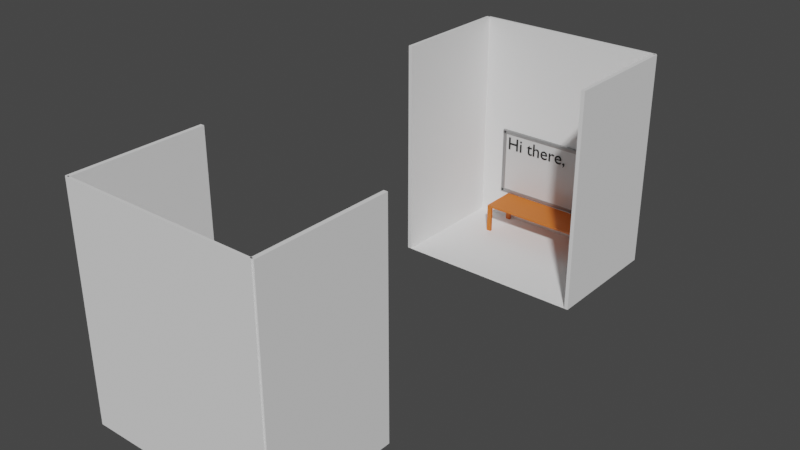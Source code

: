 # Source: Main_scene.blend  (saved by Blender 2.82.7; exported with 4.5.12 LTS)
import bpy
from mathutils import Matrix  # noqa: F401  (used for matrix-valued properties, if any)

bpy.ops.wm.read_factory_settings(use_empty=True)
scene = bpy.context.scene
scene.name = 'Scene'

# ---- collections
col_side__1 = bpy.data.collections.new('Side #1'); scene.collection.children.link(col_side__1)
col_side__2 = bpy.data.collections.new('Side #2'); scene.collection.children.link(col_side__2)

# ---- materials (node trees are filled in below, after node groups)
mat_white = bpy.data.materials.new('White')
mat_border_color = bpy.data.materials.new('Border color')
mat_brown = bpy.data.materials.new('Brown')
mat_black = bpy.data.materials.new('Black')
mat_black.alpha_threshold = 0.0
mat_black.line_color = (0.0, 0.0, 0.0, 1.0)

# ---- material node trees
mat_white.use_nodes = True; mat_white.node_tree.nodes.clear()
_N = mat_white.node_tree.nodes; _L = mat_white.node_tree.links
n0 = _N.new('ShaderNodeOutputMaterial'); n0.name = 'Material Output'; n0.location = (300, 300)
n1 = _N.new('ShaderNodeBsdfPrincipled'); n1.name = 'Principled BSDF'; n1.location = (10, 300)
n1.distribution = 'GGX'
n1.subsurface_method = 'BURLEY'
n1.inputs[0].default_value = (0.6267, 0.6267, 0.6267, 1.0)
n1.inputs[3].default_value = 1.45
n1.inputs[27].default_value = (0.0, 0.0, 0.0, 1.0)
n1.inputs[28].default_value = 1.0
_L.new(n1.outputs[0], n0.inputs[0])
n0.is_active_output = True
mat_border_color.use_nodes = True; mat_border_color.node_tree.nodes.clear()
_N = mat_border_color.node_tree.nodes; _L = mat_border_color.node_tree.links
n0 = _N.new('ShaderNodeOutputMaterial'); n0.name = 'Material Output'; n0.location = (300, 300)
n1 = _N.new('ShaderNodeBsdfPrincipled'); n1.name = 'Principled BSDF'; n1.location = (10, 300)
n1.distribution = 'GGX'
n1.subsurface_method = 'BURLEY'
n1.inputs[0].default_value = (0.3506, 0.3506, 0.3506, 1.0)
n1.inputs[1].default_value = 0.6316
n1.inputs[3].default_value = 1.45
n1.inputs[27].default_value = (0.0, 0.0, 0.0, 1.0)
n1.inputs[28].default_value = 1.0
_L.new(n1.outputs[0], n0.inputs[0])
n0.is_active_output = True
mat_brown.use_nodes = True; mat_brown.node_tree.nodes.clear()
_N = mat_brown.node_tree.nodes; _L = mat_brown.node_tree.links
n0 = _N.new('ShaderNodeOutputMaterial'); n0.name = 'Material Output'; n0.location = (300, 300)
n1 = _N.new('ShaderNodeBsdfPrincipled'); n1.name = 'Principled BSDF'; n1.location = (10, 300)
n1.distribution = 'GGX'
n1.subsurface_method = 'BURLEY'
n1.inputs[0].default_value = (0.6445, 0.1413, 0.01298, 1.0)
n1.inputs[3].default_value = 1.45
n1.inputs[27].default_value = (0.0, 0.0, 0.0, 1.0)
n1.inputs[28].default_value = 1.0
_L.new(n1.outputs[0], n0.inputs[0])
n0.is_active_output = True
mat_black.use_nodes = True; mat_black.node_tree.nodes.clear()
_N = mat_black.node_tree.nodes; _L = mat_black.node_tree.links
n0 = _N.new('ShaderNodeOutputMaterial'); n0.name = 'Material Output'; n0.location = (300, 300)
n1 = _N.new('ShaderNodeBsdfPrincipled'); n1.name = 'Principled BSDF'; n1.location = (10, 300)
n1.distribution = 'GGX'
n1.subsurface_method = 'BURLEY'
n1.inputs[0].default_value = (0.0, 0.0, 0.0, 1.0)
n1.inputs[2].default_value = 0.4
n1.inputs[3].default_value = 1.45
n1.inputs[27].default_value = (0.0, 0.0, 0.0, 1.0)
n1.inputs[28].default_value = 1.0
_L.new(n1.outputs[0], n0.inputs[0])
n0.is_active_output = True

# ---- world
world_world = bpy.data.worlds.new('World'); scene.world = world_world
world_world.use_nodes = True; world_world.node_tree.nodes.clear()
_N = world_world.node_tree.nodes; _L = world_world.node_tree.links
n0 = _N.new('ShaderNodeOutputWorld'); n0.name = 'World Output'; n0.location = (300, 300)
n1 = _N.new('ShaderNodeBackground'); n1.name = 'Background'; n1.location = (10, 300)
n1.inputs[0].default_value = (0.05088, 0.05088, 0.05088, 1.0)
_L.new(n1.outputs[0], n0.inputs[0])
n0.is_active_output = True
world_world.color = (0.05088, 0.05088, 0.05088)
world_world.use_sun_shadow = False
world_world.sun_shadow_jitter_overblur = 0.0

# ---- meshes
me_cube_012 = bpy.data.meshes.new('Cube.012')
me_cube_012.from_pydata([(-1.0, -1.0, -1.0), (-1.0, -1.0, 1.0), (-1.0, 1.0, -1.0), (-1.0, 1.0, 1.0), (1.0, -1.0, -1.0), (1.0, -1.0, 1.0), (1.0, 1.0, -1.0), (1.0, 1.0, 1.0)], [], [(0, 1, 3, 2), (2, 3, 7, 6), (6, 7, 5, 4), (4, 5, 1, 0), (2, 6, 4, 0), (7, 3, 1, 5)])
_uv = me_cube_012.uv_layers.new(name='UVMap')
_uv.uv.foreach_set('vector', [0.375, 0.0, 0.625, 0.0, 0.625, 0.25, 0.375, 0.25, 0.375, 0.25, 0.625, 0.25, 0.625, 0.5, 0.375, 0.5, 0.375, 0.5, 0.625, 0.5, 0.625, 0.75, 0.375, 0.75, 0.375, 0.75, 0.625, 0.75, 0.625, 1.0, 0.375, 1.0, 0.125, 0.5, 0.375, 0.5, 0.375, 0.75, 0.125, 0.75, 0.625, 0.5, 0.875, 0.5, 0.875, 0.75, 0.625, 0.75])
me_cube_012.materials.append(mat_white)
me_cube_012.use_remesh_fix_poles = True
me_cube_012.use_remesh_preserve_attributes = False
me_cube_012.use_mirror_vertex_groups = False
me_cube_012.update()
me_cube_014 = bpy.data.meshes.new('Cube.014')
me_cube_014.from_pydata([(-1.0, 1.0, -1.0), (-1.0, 1.0, 1.0), (1.0, 1.0, -1.0), (1.0, 1.0, 1.0), (-0.4968, -1.0, -1.0), (-1.0, -0.4968, -1.0), (-0.6523, -0.9754, -1.0), (-0.7926, -0.9039, -1.0), (-0.9039, -0.7926, -1.0), (-0.9754, -0.6523, -1.0), (-1.0, -0.4968, 1.0), (-0.4968, -1.0, 1.0), (-0.9754, -0.6523, 1.0), (-0.9039, -0.7926, 1.0), (-0.7926, -0.9039, 1.0), (-0.6523, -0.9754, 1.0), (1.0, -0.4968, -1.0), (0.4968, -1.0, -1.0), (0.9754, -0.6523, -1.0), (0.9039, -0.7926, -1.0), (0.7926, -0.9039, -1.0), (0.6523, -0.9754, -1.0), (0.4968, -1.0, 1.0), (1.0, -0.4968, 1.0), (0.6523, -0.9754, 1.0), (0.7926, -0.9039, 1.0), (0.9039, -0.7926, 1.0), (0.9754, -0.6523, 1.0)], [], [(17, 22, 11, 4), (0, 1, 3, 2), (3, 1, 10, 12, 13, 14, 15, 11, 22, 24, 25, 26, 27, 23), (5, 10, 1, 0), (2, 3, 23, 16), (4, 11, 15, 6), (6, 15, 14, 7), (7, 14, 13, 8), (8, 13, 12, 9), (9, 12, 10, 5), (22, 17, 21, 24), (24, 21, 20, 25), (25, 20, 19, 26), (26, 19, 18, 27), (27, 18, 16, 23), (0, 2, 16, 18, 19, 20, 21, 17, 4, 6, 7, 8, 9, 5)])
_uv = me_cube_014.uv_layers.new(name='UVMap')
_uv.uv.foreach_set('vector', [0.375, 0.8129, 0.625, 0.8129, 0.625, 0.9371, 0.375, 0.9371, 0.375, 0.25, 0.625, 0.25, 0.625, 0.5, 0.375, 0.5, 0.625, 0.5, 0.875, 0.5, 0.875, 0.6871, 0.8719, 0.7065, 0.863, 0.7241, 0.8491, 0.738, 0.8315, 0.7469, 0.8121, 0.75, 0.6879, 0.75, 0.6395, 0.7779, 0.6336, 0.7633, 0.629, 0.7241, 0.626, 0.7065, 0.625, 0.6871, 0.375, 0.06289, 0.625, 0.06289, 0.625, 0.25, 0.375, 0.25, 0.375, 0.5, 0.625, 0.5, 0.625, 0.6871, 0.375, 0.6871, 0.375, 0.9371, 0.625, 0.9371, 0.625, 0.9565, 0.375, 0.9565, 0.375, 0.9565, 0.625, 0.9565, 0.625, 0.9741, 0.375, 0.9741, 0.375, 0.9741, 0.625, 0.9741, 0.625, 1.0, 0.375, 1.0, 0.375, 0.02593, 0.625, 0.02593, 0.625, 0.04346, 0.375, 0.04346, 0.375, 0.04346, 0.625, 0.04346, 0.625, 0.06289, 0.375, 0.06289, 0.625, 0.8129, 0.375, 0.8129, 0.3605, 0.7779, 0.6395, 0.7779, 0.6395, 0.7779, 0.3605, 0.7779, 0.3664, 0.7633, 0.6336, 0.7633, 0.6336, 0.7633, 0.3664, 0.7633, 0.371, 0.7241, 0.629, 0.7241, 0.629, 0.7241, 0.371, 0.7241, 0.374, 0.7065, 0.626, 0.7065, 0.626, 0.7065, 0.374, 0.7065, 0.375, 0.6871, 0.625, 0.6871, 0.125, 0.5, 0.375, 0.5, 0.375, 0.6871, 0.374, 0.7065, 0.371, 0.7241, 0.3664, 0.7633, 0.3605, 0.7779, 0.3121, 0.75, 0.1879, 0.75, 0.1685, 0.7469, 0.1509, 0.738, 0.137, 0.7241, 0.1281, 0.7065, 0.125, 0.6871])
me_cube_014.materials.append(mat_border_color)
me_cube_014.use_remesh_fix_poles = True
me_cube_014.use_remesh_preserve_attributes = False
me_cube_014.use_mirror_vertex_groups = False
me_cube_014.update()
me_cube_015 = bpy.data.meshes.new('Cube.015')
me_cube_015.from_pydata([(-1.0, 1.0, -1.0), (-1.0, 1.0, 1.0), (1.0, 1.0, -1.0), (1.0, 1.0, 1.0), (-0.4968, -1.0, -1.0), (-1.0, -0.4968, -1.0), (-0.6523, -0.9754, -1.0), (-0.7926, -0.9039, -1.0), (-0.9039, -0.7926, -1.0), (-0.9754, -0.6523, -1.0), (-1.0, -0.4968, 1.0), (-0.4968, -1.0, 1.0), (-0.9754, -0.6523, 1.0), (-0.9039, -0.7926, 1.0), (-0.7926, -0.9039, 1.0), (-0.6523, -0.9754, 1.0), (1.0, -0.4968, -1.0), (0.4968, -1.0, -1.0), (0.9754, -0.6523, -1.0), (0.9039, -0.7926, -1.0), (0.7926, -0.9039, -1.0), (0.6523, -0.9754, -1.0), (0.4968, -1.0, 1.0), (1.0, -0.4968, 1.0), (0.6523, -0.9754, 1.0), (0.7926, -0.9039, 1.0), (0.9039, -0.7926, 1.0), (0.9754, -0.6523, 1.0)], [], [(17, 22, 11, 4), (0, 1, 3, 2), (3, 1, 10, 12, 13, 14, 15, 11, 22, 24, 25, 26, 27, 23), (5, 10, 1, 0), (2, 3, 23, 16), (4, 11, 15, 6), (6, 15, 14, 7), (7, 14, 13, 8), (8, 13, 12, 9), (9, 12, 10, 5), (22, 17, 21, 24), (24, 21, 20, 25), (25, 20, 19, 26), (26, 19, 18, 27), (27, 18, 16, 23), (0, 2, 16, 18, 19, 20, 21, 17, 4, 6, 7, 8, 9, 5)])
_uv = me_cube_015.uv_layers.new(name='UVMap')
_uv.uv.foreach_set('vector', [0.375, 0.8129, 0.625, 0.8129, 0.625, 0.9371, 0.375, 0.9371, 0.375, 0.25, 0.625, 0.25, 0.625, 0.5, 0.375, 0.5, 0.625, 0.5, 0.875, 0.5, 0.875, 0.6871, 0.8719, 0.7065, 0.863, 0.7241, 0.8491, 0.738, 0.8315, 0.7469, 0.8121, 0.75, 0.6879, 0.75, 0.6395, 0.7779, 0.6336, 0.7633, 0.629, 0.7241, 0.626, 0.7065, 0.625, 0.6871, 0.375, 0.06289, 0.625, 0.06289, 0.625, 0.25, 0.375, 0.25, 0.375, 0.5, 0.625, 0.5, 0.625, 0.6871, 0.375, 0.6871, 0.375, 0.9371, 0.625, 0.9371, 0.625, 0.9565, 0.375, 0.9565, 0.375, 0.9565, 0.625, 0.9565, 0.625, 0.9741, 0.375, 0.9741, 0.375, 0.9741, 0.625, 0.9741, 0.625, 1.0, 0.375, 1.0, 0.375, 0.02593, 0.625, 0.02593, 0.625, 0.04346, 0.375, 0.04346, 0.375, 0.04346, 0.625, 0.04346, 0.625, 0.06289, 0.375, 0.06289, 0.625, 0.8129, 0.375, 0.8129, 0.3605, 0.7779, 0.6395, 0.7779, 0.6395, 0.7779, 0.3605, 0.7779, 0.3664, 0.7633, 0.6336, 0.7633, 0.6336, 0.7633, 0.3664, 0.7633, 0.371, 0.7241, 0.629, 0.7241, 0.629, 0.7241, 0.371, 0.7241, 0.374, 0.7065, 0.626, 0.7065, 0.626, 0.7065, 0.374, 0.7065, 0.375, 0.6871, 0.625, 0.6871, 0.125, 0.5, 0.375, 0.5, 0.375, 0.6871, 0.374, 0.7065, 0.371, 0.7241, 0.3664, 0.7633, 0.3605, 0.7779, 0.3121, 0.75, 0.1879, 0.75, 0.1685, 0.7469, 0.1509, 0.738, 0.137, 0.7241, 0.1281, 0.7065, 0.125, 0.6871])
me_cube_015.materials.append(mat_border_color)
me_cube_015.use_remesh_fix_poles = True
me_cube_015.use_remesh_preserve_attributes = False
me_cube_015.use_mirror_vertex_groups = False
me_cube_015.update()
me_cube_016 = bpy.data.meshes.new('Cube.016')
me_cube_016.from_pydata([(-1.0, 1.0, -1.0), (-1.0, 1.0, 1.0), (1.0, 1.0, -1.0), (1.0, 1.0, 1.0), (-0.4968, -1.0, -1.0), (-1.0, -0.4968, -1.0), (-0.6523, -0.9754, -1.0), (-0.7926, -0.9039, -1.0), (-0.9039, -0.7926, -1.0), (-0.9754, -0.6523, -1.0), (-1.0, -0.4968, 1.0), (-0.4968, -1.0, 1.0), (-0.9754, -0.6523, 1.0), (-0.9039, -0.7926, 1.0), (-0.7926, -0.9039, 1.0), (-0.6523, -0.9754, 1.0), (1.0, -0.4968, -1.0), (0.4968, -1.0, -1.0), (0.9754, -0.6523, -1.0), (0.9039, -0.7926, -1.0), (0.7926, -0.9039, -1.0), (0.6523, -0.9754, -1.0), (0.4968, -1.0, 1.0), (1.0, -0.4968, 1.0), (0.6523, -0.9754, 1.0), (0.7926, -0.9039, 1.0), (0.9039, -0.7926, 1.0), (0.9754, -0.6523, 1.0)], [], [(17, 22, 11, 4), (0, 1, 3, 2), (3, 1, 10, 12, 13, 14, 15, 11, 22, 24, 25, 26, 27, 23), (5, 10, 1, 0), (2, 3, 23, 16), (4, 11, 15, 6), (6, 15, 14, 7), (7, 14, 13, 8), (8, 13, 12, 9), (9, 12, 10, 5), (22, 17, 21, 24), (24, 21, 20, 25), (25, 20, 19, 26), (26, 19, 18, 27), (27, 18, 16, 23), (0, 2, 16, 18, 19, 20, 21, 17, 4, 6, 7, 8, 9, 5)])
_uv = me_cube_016.uv_layers.new(name='UVMap')
_uv.uv.foreach_set('vector', [0.375, 0.8129, 0.625, 0.8129, 0.625, 0.9371, 0.375, 0.9371, 0.375, 0.25, 0.625, 0.25, 0.625, 0.5, 0.375, 0.5, 0.625, 0.5, 0.875, 0.5, 0.875, 0.6871, 0.8719, 0.7065, 0.863, 0.7241, 0.8491, 0.738, 0.8315, 0.7469, 0.8121, 0.75, 0.6879, 0.75, 0.6395, 0.7779, 0.6336, 0.7633, 0.629, 0.7241, 0.626, 0.7065, 0.625, 0.6871, 0.375, 0.06289, 0.625, 0.06289, 0.625, 0.25, 0.375, 0.25, 0.375, 0.5, 0.625, 0.5, 0.625, 0.6871, 0.375, 0.6871, 0.375, 0.9371, 0.625, 0.9371, 0.625, 0.9565, 0.375, 0.9565, 0.375, 0.9565, 0.625, 0.9565, 0.625, 0.9741, 0.375, 0.9741, 0.375, 0.9741, 0.625, 0.9741, 0.625, 1.0, 0.375, 1.0, 0.375, 0.02593, 0.625, 0.02593, 0.625, 0.04346, 0.375, 0.04346, 0.375, 0.04346, 0.625, 0.04346, 0.625, 0.06289, 0.375, 0.06289, 0.625, 0.8129, 0.375, 0.8129, 0.3605, 0.7779, 0.6395, 0.7779, 0.6395, 0.7779, 0.3605, 0.7779, 0.3664, 0.7633, 0.6336, 0.7633, 0.6336, 0.7633, 0.3664, 0.7633, 0.371, 0.7241, 0.629, 0.7241, 0.629, 0.7241, 0.371, 0.7241, 0.374, 0.7065, 0.626, 0.7065, 0.626, 0.7065, 0.374, 0.7065, 0.375, 0.6871, 0.625, 0.6871, 0.125, 0.5, 0.375, 0.5, 0.375, 0.6871, 0.374, 0.7065, 0.371, 0.7241, 0.3664, 0.7633, 0.3605, 0.7779, 0.3121, 0.75, 0.1879, 0.75, 0.1685, 0.7469, 0.1509, 0.738, 0.137, 0.7241, 0.1281, 0.7065, 0.125, 0.6871])
me_cube_016.materials.append(mat_border_color)
me_cube_016.use_remesh_fix_poles = True
me_cube_016.use_remesh_preserve_attributes = False
me_cube_016.use_mirror_vertex_groups = False
me_cube_016.update()
me_cube_017 = bpy.data.meshes.new('Cube.017')
me_cube_017.from_pydata([(-1.0, 1.0, -1.0), (-1.0, 1.0, 1.0), (1.0, 1.0, -1.0), (1.0, 1.0, 1.0), (-0.4968, -1.0, -1.0), (-1.0, -0.4968, -1.0), (-0.6523, -0.9754, -1.0), (-0.7926, -0.9039, -1.0), (-0.9039, -0.7926, -1.0), (-0.9754, -0.6523, -1.0), (-1.0, -0.4968, 1.0), (-0.4968, -1.0, 1.0), (-0.9754, -0.6523, 1.0), (-0.9039, -0.7926, 1.0), (-0.7926, -0.9039, 1.0), (-0.6523, -0.9754, 1.0), (1.0, -0.4968, -1.0), (0.4968, -1.0, -1.0), (0.9754, -0.6523, -1.0), (0.9039, -0.7926, -1.0), (0.7926, -0.9039, -1.0), (0.6523, -0.9754, -1.0), (0.4968, -1.0, 1.0), (1.0, -0.4968, 1.0), (0.6523, -0.9754, 1.0), (0.7926, -0.9039, 1.0), (0.9039, -0.7926, 1.0), (0.9754, -0.6523, 1.0)], [], [(17, 22, 11, 4), (0, 1, 3, 2), (3, 1, 10, 12, 13, 14, 15, 11, 22, 24, 25, 26, 27, 23), (5, 10, 1, 0), (2, 3, 23, 16), (4, 11, 15, 6), (6, 15, 14, 7), (7, 14, 13, 8), (8, 13, 12, 9), (9, 12, 10, 5), (22, 17, 21, 24), (24, 21, 20, 25), (25, 20, 19, 26), (26, 19, 18, 27), (27, 18, 16, 23), (0, 2, 16, 18, 19, 20, 21, 17, 4, 6, 7, 8, 9, 5)])
_uv = me_cube_017.uv_layers.new(name='UVMap')
_uv.uv.foreach_set('vector', [0.375, 0.8129, 0.625, 0.8129, 0.625, 0.9371, 0.375, 0.9371, 0.375, 0.25, 0.625, 0.25, 0.625, 0.5, 0.375, 0.5, 0.625, 0.5, 0.875, 0.5, 0.875, 0.6871, 0.8719, 0.7065, 0.863, 0.7241, 0.8491, 0.738, 0.8315, 0.7469, 0.8121, 0.75, 0.6879, 0.75, 0.6395, 0.7779, 0.6336, 0.7633, 0.629, 0.7241, 0.626, 0.7065, 0.625, 0.6871, 0.375, 0.06289, 0.625, 0.06289, 0.625, 0.25, 0.375, 0.25, 0.375, 0.5, 0.625, 0.5, 0.625, 0.6871, 0.375, 0.6871, 0.375, 0.9371, 0.625, 0.9371, 0.625, 0.9565, 0.375, 0.9565, 0.375, 0.9565, 0.625, 0.9565, 0.625, 0.9741, 0.375, 0.9741, 0.375, 0.9741, 0.625, 0.9741, 0.625, 1.0, 0.375, 1.0, 0.375, 0.02593, 0.625, 0.02593, 0.625, 0.04346, 0.375, 0.04346, 0.375, 0.04346, 0.625, 0.04346, 0.625, 0.06289, 0.375, 0.06289, 0.625, 0.8129, 0.375, 0.8129, 0.3605, 0.7779, 0.6395, 0.7779, 0.6395, 0.7779, 0.3605, 0.7779, 0.3664, 0.7633, 0.6336, 0.7633, 0.6336, 0.7633, 0.3664, 0.7633, 0.371, 0.7241, 0.629, 0.7241, 0.629, 0.7241, 0.371, 0.7241, 0.374, 0.7065, 0.626, 0.7065, 0.626, 0.7065, 0.374, 0.7065, 0.375, 0.6871, 0.625, 0.6871, 0.125, 0.5, 0.375, 0.5, 0.375, 0.6871, 0.374, 0.7065, 0.371, 0.7241, 0.3664, 0.7633, 0.3605, 0.7779, 0.3121, 0.75, 0.1879, 0.75, 0.1685, 0.7469, 0.1509, 0.738, 0.137, 0.7241, 0.1281, 0.7065, 0.125, 0.6871])
me_cube_017.materials.append(mat_border_color)
me_cube_017.use_remesh_fix_poles = True
me_cube_017.use_remesh_preserve_attributes = False
me_cube_017.use_mirror_vertex_groups = False
me_cube_017.update()
me_floor = bpy.data.meshes.new('Floor')
me_floor.from_pydata([(-1.0, -1.0, 0.0), (1.0, -1.0, 0.0), (-1.0, 1.0, 0.0), (1.0, 1.0, 0.0)], [], [(0, 1, 3, 2)])
_uv = me_floor.uv_layers.new(name='UVMap')
_uv.uv.foreach_set('vector', [0.0, 0.0, 1.0, 0.0, 1.0, 1.0, 0.0, 1.0])
me_floor.use_remesh_fix_poles = True
me_floor.use_remesh_preserve_attributes = False
me_floor.use_mirror_vertex_groups = False
me_floor.update()
me_top = bpy.data.meshes.new('Top')
me_top.from_pydata([(-1.0, -1.0, -1.0), (-1.0, -1.0, 1.0), (-1.0, 1.0, -1.0), (-1.0, 1.0, 1.0), (1.0, -1.0, -1.0), (1.0, -1.0, 1.0), (1.0, 1.0, -1.0), (1.0, 1.0, 1.0)], [], [(0, 1, 3, 2), (2, 3, 7, 6), (6, 7, 5, 4), (4, 5, 1, 0), (2, 6, 4, 0), (7, 3, 1, 5)])
_uv = me_top.uv_layers.new(name='UVMap')
_uv.uv.foreach_set('vector', [0.375, 0.0, 0.625, 0.0, 0.625, 0.25, 0.375, 0.25, 0.375, 0.25, 0.625, 0.25, 0.625, 0.5, 0.375, 0.5, 0.375, 0.5, 0.625, 0.5, 0.625, 0.75, 0.375, 0.75, 0.375, 0.75, 0.625, 0.75, 0.625, 1.0, 0.375, 1.0, 0.125, 0.5, 0.375, 0.5, 0.375, 0.75, 0.125, 0.75, 0.625, 0.5, 0.875, 0.5, 0.875, 0.75, 0.625, 0.75])
me_top.materials.append(mat_brown)
me_top.use_remesh_fix_poles = True
me_top.use_remesh_preserve_attributes = False
me_top.use_mirror_vertex_groups = False
me_top.update()
me_cube_006 = bpy.data.meshes.new('Cube.006')
me_cube_006.from_pydata([(-1.0, -1.0, -1.0), (-1.0, -1.0, 1.0), (-1.0, 1.0, -1.0), (-1.0, 1.0, 1.0), (1.0, -1.0, -1.0), (1.0, -1.0, 1.0), (1.0, 1.0, -1.0), (1.0, 1.0, 1.0)], [], [(0, 1, 3, 2), (2, 3, 7, 6), (6, 7, 5, 4), (4, 5, 1, 0), (2, 6, 4, 0), (7, 3, 1, 5)])
_uv = me_cube_006.uv_layers.new(name='UVMap')
_uv.uv.foreach_set('vector', [0.375, 0.0, 0.625, 0.0, 0.625, 0.25, 0.375, 0.25, 0.375, 0.25, 0.625, 0.25, 0.625, 0.5, 0.375, 0.5, 0.375, 0.5, 0.625, 0.5, 0.625, 0.75, 0.375, 0.75, 0.375, 0.75, 0.625, 0.75, 0.625, 1.0, 0.375, 1.0, 0.125, 0.5, 0.375, 0.5, 0.375, 0.75, 0.125, 0.75, 0.625, 0.5, 0.875, 0.5, 0.875, 0.75, 0.625, 0.75])
me_cube_006.use_remesh_fix_poles = True
me_cube_006.use_remesh_preserve_attributes = False
me_cube_006.use_mirror_vertex_groups = False
me_cube_006.update()
me_cube_007 = bpy.data.meshes.new('Cube.007')
me_cube_007.from_pydata([(-1.0, -1.0, -1.0), (-1.0, -1.0, 1.0), (-1.0, 1.0, -1.0), (-1.0, 1.0, 1.0), (1.0, -1.0, -1.0), (1.0, -1.0, 1.0), (1.0, 1.0, -1.0), (1.0, 1.0, 1.0)], [], [(0, 1, 3, 2), (2, 3, 7, 6), (6, 7, 5, 4), (4, 5, 1, 0), (2, 6, 4, 0), (7, 3, 1, 5)])
_uv = me_cube_007.uv_layers.new(name='UVMap')
_uv.uv.foreach_set('vector', [0.375, 0.0, 0.625, 0.0, 0.625, 0.25, 0.375, 0.25, 0.375, 0.25, 0.625, 0.25, 0.625, 0.5, 0.375, 0.5, 0.375, 0.5, 0.625, 0.5, 0.625, 0.75, 0.375, 0.75, 0.375, 0.75, 0.625, 0.75, 0.625, 1.0, 0.375, 1.0, 0.125, 0.5, 0.375, 0.5, 0.375, 0.75, 0.125, 0.75, 0.625, 0.5, 0.875, 0.5, 0.875, 0.75, 0.625, 0.75])
me_cube_007.materials.append(mat_brown)
me_cube_007.use_remesh_fix_poles = True
me_cube_007.use_remesh_preserve_attributes = False
me_cube_007.use_mirror_vertex_groups = False
me_cube_007.update()
me_cube_010 = bpy.data.meshes.new('Cube.010')
me_cube_010.from_pydata([(-1.0, -1.0, -1.0), (-1.0, -1.0, 1.0), (-1.0, 1.0, -1.0), (-1.0, 1.0, 1.0), (1.0, -1.0, -1.0), (1.0, -1.0, 1.0), (1.0, 1.0, -1.0), (1.0, 1.0, 1.0)], [], [(0, 1, 3, 2), (2, 3, 7, 6), (6, 7, 5, 4), (4, 5, 1, 0), (2, 6, 4, 0), (7, 3, 1, 5)])
_uv = me_cube_010.uv_layers.new(name='UVMap')
_uv.uv.foreach_set('vector', [0.375, 0.0, 0.625, 0.0, 0.625, 0.25, 0.375, 0.25, 0.375, 0.25, 0.625, 0.25, 0.625, 0.5, 0.375, 0.5, 0.375, 0.5, 0.625, 0.5, 0.625, 0.75, 0.375, 0.75, 0.375, 0.75, 0.625, 0.75, 0.625, 1.0, 0.375, 1.0, 0.125, 0.5, 0.375, 0.5, 0.375, 0.75, 0.125, 0.75, 0.625, 0.5, 0.875, 0.5, 0.875, 0.75, 0.625, 0.75])
me_cube_010.materials.append(mat_brown)
me_cube_010.use_remesh_fix_poles = True
me_cube_010.use_remesh_preserve_attributes = False
me_cube_010.use_mirror_vertex_groups = False
me_cube_010.update()
me_cube_009 = bpy.data.meshes.new('Cube.009')
me_cube_009.from_pydata([(-1.0, -1.0, -1.0), (-1.0, -1.0, 1.0), (-1.0, 1.0, -1.0), (-1.0, 1.0, 1.0), (1.0, -1.0, -1.0), (1.0, -1.0, 1.0), (1.0, 1.0, -1.0), (1.0, 1.0, 1.0)], [], [(0, 1, 3, 2), (2, 3, 7, 6), (6, 7, 5, 4), (4, 5, 1, 0), (2, 6, 4, 0), (7, 3, 1, 5)])
_uv = me_cube_009.uv_layers.new(name='UVMap')
_uv.uv.foreach_set('vector', [0.375, 0.0, 0.625, 0.0, 0.625, 0.25, 0.375, 0.25, 0.375, 0.25, 0.625, 0.25, 0.625, 0.5, 0.375, 0.5, 0.375, 0.5, 0.625, 0.5, 0.625, 0.75, 0.375, 0.75, 0.375, 0.75, 0.625, 0.75, 0.625, 1.0, 0.375, 1.0, 0.125, 0.5, 0.375, 0.5, 0.375, 0.75, 0.125, 0.75, 0.625, 0.5, 0.875, 0.5, 0.875, 0.75, 0.625, 0.75])
me_cube_009.materials.append(mat_brown)
me_cube_009.use_remesh_fix_poles = True
me_cube_009.use_remesh_preserve_attributes = False
me_cube_009.use_mirror_vertex_groups = False
me_cube_009.update()
me_cube_011 = bpy.data.meshes.new('Cube.011')
me_cube_011.from_pydata([(-1.0, -1.0, -1.0), (-1.0, -1.0, 1.0), (-1.0, 1.0, -1.0), (-1.0, 1.0, 1.0), (1.0, -1.0, -1.0), (1.0, -1.0, 1.0), (1.0, 1.0, -1.0), (1.0, 1.0, 1.0)], [], [(0, 1, 3, 2), (2, 3, 7, 6), (6, 7, 5, 4), (4, 5, 1, 0), (2, 6, 4, 0), (7, 3, 1, 5)])
_uv = me_cube_011.uv_layers.new(name='UVMap')
_uv.uv.foreach_set('vector', [0.375, 0.0, 0.625, 0.0, 0.625, 0.25, 0.375, 0.25, 0.375, 0.25, 0.625, 0.25, 0.625, 0.5, 0.375, 0.5, 0.375, 0.5, 0.625, 0.5, 0.625, 0.75, 0.375, 0.75, 0.375, 0.75, 0.625, 0.75, 0.625, 1.0, 0.375, 1.0, 0.125, 0.5, 0.375, 0.5, 0.375, 0.75, 0.125, 0.75, 0.625, 0.5, 0.875, 0.5, 0.875, 0.75, 0.625, 0.75])
me_cube_011.materials.append(mat_brown)
me_cube_011.use_remesh_fix_poles = True
me_cube_011.use_remesh_preserve_attributes = False
me_cube_011.use_mirror_vertex_groups = False
me_cube_011.update()
me_cube_004 = bpy.data.meshes.new('Cube.004')
me_cube_004.from_pydata([(-1.0, -1.0, -1.0), (-1.0, -1.0, 1.0), (-1.0, 1.0, -1.0), (-1.0, 1.0, 1.0), (1.0, -1.0, -1.0), (1.0, -1.0, 1.0), (1.0, 1.0, -1.0), (1.0, 1.0, 1.0)], [], [(0, 1, 3, 2), (2, 3, 7, 6), (6, 7, 5, 4), (4, 5, 1, 0), (2, 6, 4, 0), (7, 3, 1, 5)])
_uv = me_cube_004.uv_layers.new(name='UVMap')
_uv.uv.foreach_set('vector', [0.375, 0.0, 0.625, 0.0, 0.625, 0.25, 0.375, 0.25, 0.375, 0.25, 0.625, 0.25, 0.625, 0.5, 0.375, 0.5, 0.375, 0.5, 0.625, 0.5, 0.625, 0.75, 0.375, 0.75, 0.375, 0.75, 0.625, 0.75, 0.625, 1.0, 0.375, 1.0, 0.125, 0.5, 0.375, 0.5, 0.375, 0.75, 0.125, 0.75, 0.625, 0.5, 0.875, 0.5, 0.875, 0.75, 0.625, 0.75])
me_cube_004.use_remesh_fix_poles = True
me_cube_004.use_remesh_preserve_attributes = False
me_cube_004.use_mirror_vertex_groups = False
me_cube_004.update()
me_cube_005 = bpy.data.meshes.new('Cube.005')
me_cube_005.from_pydata([(-1.0, -1.0, -1.0), (-1.0, -1.0, 1.0), (-1.0, 1.0, -1.0), (-1.0, 1.0, 1.0), (1.0, -1.0, -1.0), (1.0, -1.0, 1.0), (1.0, 1.0, -1.0), (1.0, 1.0, 1.0)], [], [(0, 1, 3, 2), (2, 3, 7, 6), (6, 7, 5, 4), (4, 5, 1, 0), (2, 6, 4, 0), (7, 3, 1, 5)])
_uv = me_cube_005.uv_layers.new(name='UVMap')
_uv.uv.foreach_set('vector', [0.375, 0.0, 0.625, 0.0, 0.625, 0.25, 0.375, 0.25, 0.375, 0.25, 0.625, 0.25, 0.625, 0.5, 0.375, 0.5, 0.375, 0.5, 0.625, 0.5, 0.625, 0.75, 0.375, 0.75, 0.375, 0.75, 0.625, 0.75, 0.625, 1.0, 0.375, 1.0, 0.125, 0.5, 0.375, 0.5, 0.375, 0.75, 0.125, 0.75, 0.625, 0.5, 0.875, 0.5, 0.875, 0.75, 0.625, 0.75])
me_cube_005.use_remesh_fix_poles = True
me_cube_005.use_remesh_preserve_attributes = False
me_cube_005.use_mirror_vertex_groups = False
me_cube_005.update()
me_cube_001 = bpy.data.meshes.new('Cube.001')
me_cube_001.from_pydata([(-1.0, -1.0, -1.0), (-1.0, -1.0, 1.0), (-1.0, 1.0, -1.0), (-1.0, 1.0, 1.0), (1.0, -1.0, -1.0), (1.0, -1.0, 1.0), (1.0, 1.0, -1.0), (1.0, 1.0, 1.0)], [], [(0, 1, 3, 2), (2, 3, 7, 6), (6, 7, 5, 4), (4, 5, 1, 0), (2, 6, 4, 0), (7, 3, 1, 5)])
_uv = me_cube_001.uv_layers.new(name='UVMap')
_uv.uv.foreach_set('vector', [0.375, 0.0, 0.625, 0.0, 0.625, 0.25, 0.375, 0.25, 0.375, 0.25, 0.625, 0.25, 0.625, 0.5, 0.375, 0.5, 0.375, 0.5, 0.625, 0.5, 0.625, 0.75, 0.375, 0.75, 0.375, 0.75, 0.625, 0.75, 0.625, 1.0, 0.375, 1.0, 0.125, 0.5, 0.375, 0.5, 0.375, 0.75, 0.125, 0.75, 0.625, 0.5, 0.875, 0.5, 0.875, 0.75, 0.625, 0.75])
me_cube_001.materials.append(mat_white)
me_cube_001.use_remesh_fix_poles = True
me_cube_001.use_remesh_preserve_attributes = False
me_cube_001.use_mirror_vertex_groups = False
me_cube_001.update()
me_cube_002 = bpy.data.meshes.new('Cube.002')
me_cube_002.from_pydata([(-1.0, 1.0, -1.0), (-1.0, 1.0, 1.0), (1.0, 1.0, -1.0), (1.0, 1.0, 1.0), (-0.4968, -1.0, -1.0), (-1.0, -0.4968, -1.0), (-0.6523, -0.9754, -1.0), (-0.7926, -0.9039, -1.0), (-0.9039, -0.7926, -1.0), (-0.9754, -0.6523, -1.0), (-1.0, -0.4968, 1.0), (-0.4968, -1.0, 1.0), (-0.9754, -0.6523, 1.0), (-0.9039, -0.7926, 1.0), (-0.7926, -0.9039, 1.0), (-0.6523, -0.9754, 1.0), (1.0, -0.4968, -1.0), (0.4968, -1.0, -1.0), (0.9754, -0.6523, -1.0), (0.9039, -0.7926, -1.0), (0.7926, -0.9039, -1.0), (0.6523, -0.9754, -1.0), (0.4968, -1.0, 1.0), (1.0, -0.4968, 1.0), (0.6523, -0.9754, 1.0), (0.7926, -0.9039, 1.0), (0.9039, -0.7926, 1.0), (0.9754, -0.6523, 1.0)], [], [(17, 22, 11, 4), (0, 1, 3, 2), (3, 1, 10, 12, 13, 14, 15, 11, 22, 24, 25, 26, 27, 23), (5, 10, 1, 0), (2, 3, 23, 16), (4, 11, 15, 6), (6, 15, 14, 7), (7, 14, 13, 8), (8, 13, 12, 9), (9, 12, 10, 5), (22, 17, 21, 24), (24, 21, 20, 25), (25, 20, 19, 26), (26, 19, 18, 27), (27, 18, 16, 23), (0, 2, 16, 18, 19, 20, 21, 17, 4, 6, 7, 8, 9, 5)])
_uv = me_cube_002.uv_layers.new(name='UVMap')
_uv.uv.foreach_set('vector', [0.375, 0.8129, 0.625, 0.8129, 0.625, 0.9371, 0.375, 0.9371, 0.375, 0.25, 0.625, 0.25, 0.625, 0.5, 0.375, 0.5, 0.625, 0.5, 0.875, 0.5, 0.875, 0.6871, 0.8719, 0.7065, 0.863, 0.7241, 0.8491, 0.738, 0.8315, 0.7469, 0.8121, 0.75, 0.6879, 0.75, 0.6395, 0.7779, 0.6336, 0.7633, 0.629, 0.7241, 0.626, 0.7065, 0.625, 0.6871, 0.375, 0.06289, 0.625, 0.06289, 0.625, 0.25, 0.375, 0.25, 0.375, 0.5, 0.625, 0.5, 0.625, 0.6871, 0.375, 0.6871, 0.375, 0.9371, 0.625, 0.9371, 0.625, 0.9565, 0.375, 0.9565, 0.375, 0.9565, 0.625, 0.9565, 0.625, 0.9741, 0.375, 0.9741, 0.375, 0.9741, 0.625, 0.9741, 0.625, 1.0, 0.375, 1.0, 0.375, 0.02593, 0.625, 0.02593, 0.625, 0.04346, 0.375, 0.04346, 0.375, 0.04346, 0.625, 0.04346, 0.625, 0.06289, 0.375, 0.06289, 0.625, 0.8129, 0.375, 0.8129, 0.3605, 0.7779, 0.6395, 0.7779, 0.6395, 0.7779, 0.3605, 0.7779, 0.3664, 0.7633, 0.6336, 0.7633, 0.6336, 0.7633, 0.3664, 0.7633, 0.371, 0.7241, 0.629, 0.7241, 0.629, 0.7241, 0.371, 0.7241, 0.374, 0.7065, 0.626, 0.7065, 0.626, 0.7065, 0.374, 0.7065, 0.375, 0.6871, 0.625, 0.6871, 0.125, 0.5, 0.375, 0.5, 0.375, 0.6871, 0.374, 0.7065, 0.371, 0.7241, 0.3664, 0.7633, 0.3605, 0.7779, 0.3121, 0.75, 0.1879, 0.75, 0.1685, 0.7469, 0.1509, 0.738, 0.137, 0.7241, 0.1281, 0.7065, 0.125, 0.6871])
me_cube_002.materials.append(mat_border_color)
me_cube_002.use_remesh_fix_poles = True
me_cube_002.use_remesh_preserve_attributes = False
me_cube_002.use_mirror_vertex_groups = False
me_cube_002.update()
me_cube_003 = bpy.data.meshes.new('Cube.003')
me_cube_003.from_pydata([(-1.0, 1.0, -1.0), (-1.0, 1.0, 1.0), (1.0, 1.0, -1.0), (1.0, 1.0, 1.0), (-0.4968, -1.0, -1.0), (-1.0, -0.4968, -1.0), (-0.6523, -0.9754, -1.0), (-0.7926, -0.9039, -1.0), (-0.9039, -0.7926, -1.0), (-0.9754, -0.6523, -1.0), (-1.0, -0.4968, 1.0), (-0.4968, -1.0, 1.0), (-0.9754, -0.6523, 1.0), (-0.9039, -0.7926, 1.0), (-0.7926, -0.9039, 1.0), (-0.6523, -0.9754, 1.0), (1.0, -0.4968, -1.0), (0.4968, -1.0, -1.0), (0.9754, -0.6523, -1.0), (0.9039, -0.7926, -1.0), (0.7926, -0.9039, -1.0), (0.6523, -0.9754, -1.0), (0.4968, -1.0, 1.0), (1.0, -0.4968, 1.0), (0.6523, -0.9754, 1.0), (0.7926, -0.9039, 1.0), (0.9039, -0.7926, 1.0), (0.9754, -0.6523, 1.0)], [], [(17, 22, 11, 4), (0, 1, 3, 2), (3, 1, 10, 12, 13, 14, 15, 11, 22, 24, 25, 26, 27, 23), (5, 10, 1, 0), (2, 3, 23, 16), (4, 11, 15, 6), (6, 15, 14, 7), (7, 14, 13, 8), (8, 13, 12, 9), (9, 12, 10, 5), (22, 17, 21, 24), (24, 21, 20, 25), (25, 20, 19, 26), (26, 19, 18, 27), (27, 18, 16, 23), (0, 2, 16, 18, 19, 20, 21, 17, 4, 6, 7, 8, 9, 5)])
_uv = me_cube_003.uv_layers.new(name='UVMap')
_uv.uv.foreach_set('vector', [0.375, 0.8129, 0.625, 0.8129, 0.625, 0.9371, 0.375, 0.9371, 0.375, 0.25, 0.625, 0.25, 0.625, 0.5, 0.375, 0.5, 0.625, 0.5, 0.875, 0.5, 0.875, 0.6871, 0.8719, 0.7065, 0.863, 0.7241, 0.8491, 0.738, 0.8315, 0.7469, 0.8121, 0.75, 0.6879, 0.75, 0.6395, 0.7779, 0.6336, 0.7633, 0.629, 0.7241, 0.626, 0.7065, 0.625, 0.6871, 0.375, 0.06289, 0.625, 0.06289, 0.625, 0.25, 0.375, 0.25, 0.375, 0.5, 0.625, 0.5, 0.625, 0.6871, 0.375, 0.6871, 0.375, 0.9371, 0.625, 0.9371, 0.625, 0.9565, 0.375, 0.9565, 0.375, 0.9565, 0.625, 0.9565, 0.625, 0.9741, 0.375, 0.9741, 0.375, 0.9741, 0.625, 0.9741, 0.625, 1.0, 0.375, 1.0, 0.375, 0.02593, 0.625, 0.02593, 0.625, 0.04346, 0.375, 0.04346, 0.375, 0.04346, 0.625, 0.04346, 0.625, 0.06289, 0.375, 0.06289, 0.625, 0.8129, 0.375, 0.8129, 0.3605, 0.7779, 0.6395, 0.7779, 0.6395, 0.7779, 0.3605, 0.7779, 0.3664, 0.7633, 0.6336, 0.7633, 0.6336, 0.7633, 0.3664, 0.7633, 0.371, 0.7241, 0.629, 0.7241, 0.629, 0.7241, 0.371, 0.7241, 0.374, 0.7065, 0.626, 0.7065, 0.626, 0.7065, 0.374, 0.7065, 0.375, 0.6871, 0.625, 0.6871, 0.125, 0.5, 0.375, 0.5, 0.375, 0.6871, 0.374, 0.7065, 0.371, 0.7241, 0.3664, 0.7633, 0.3605, 0.7779, 0.3121, 0.75, 0.1879, 0.75, 0.1685, 0.7469, 0.1509, 0.738, 0.137, 0.7241, 0.1281, 0.7065, 0.125, 0.6871])
me_cube_003.materials.append(mat_border_color)
me_cube_003.use_remesh_fix_poles = True
me_cube_003.use_remesh_preserve_attributes = False
me_cube_003.use_mirror_vertex_groups = False
me_cube_003.update()
me_cube_008 = bpy.data.meshes.new('Cube.008')
me_cube_008.from_pydata([(-1.0, 1.0, -1.0), (-1.0, 1.0, 1.0), (1.0, 1.0, -1.0), (1.0, 1.0, 1.0), (-0.4968, -1.0, -1.0), (-1.0, -0.4968, -1.0), (-0.6523, -0.9754, -1.0), (-0.7926, -0.9039, -1.0), (-0.9039, -0.7926, -1.0), (-0.9754, -0.6523, -1.0), (-1.0, -0.4968, 1.0), (-0.4968, -1.0, 1.0), (-0.9754, -0.6523, 1.0), (-0.9039, -0.7926, 1.0), (-0.7926, -0.9039, 1.0), (-0.6523, -0.9754, 1.0), (1.0, -0.4968, -1.0), (0.4968, -1.0, -1.0), (0.9754, -0.6523, -1.0), (0.9039, -0.7926, -1.0), (0.7926, -0.9039, -1.0), (0.6523, -0.9754, -1.0), (0.4968, -1.0, 1.0), (1.0, -0.4968, 1.0), (0.6523, -0.9754, 1.0), (0.7926, -0.9039, 1.0), (0.9039, -0.7926, 1.0), (0.9754, -0.6523, 1.0)], [], [(17, 22, 11, 4), (0, 1, 3, 2), (3, 1, 10, 12, 13, 14, 15, 11, 22, 24, 25, 26, 27, 23), (5, 10, 1, 0), (2, 3, 23, 16), (4, 11, 15, 6), (6, 15, 14, 7), (7, 14, 13, 8), (8, 13, 12, 9), (9, 12, 10, 5), (22, 17, 21, 24), (24, 21, 20, 25), (25, 20, 19, 26), (26, 19, 18, 27), (27, 18, 16, 23), (0, 2, 16, 18, 19, 20, 21, 17, 4, 6, 7, 8, 9, 5)])
_uv = me_cube_008.uv_layers.new(name='UVMap')
_uv.uv.foreach_set('vector', [0.375, 0.8129, 0.625, 0.8129, 0.625, 0.9371, 0.375, 0.9371, 0.375, 0.25, 0.625, 0.25, 0.625, 0.5, 0.375, 0.5, 0.625, 0.5, 0.875, 0.5, 0.875, 0.6871, 0.8719, 0.7065, 0.863, 0.7241, 0.8491, 0.738, 0.8315, 0.7469, 0.8121, 0.75, 0.6879, 0.75, 0.6395, 0.7779, 0.6336, 0.7633, 0.629, 0.7241, 0.626, 0.7065, 0.625, 0.6871, 0.375, 0.06289, 0.625, 0.06289, 0.625, 0.25, 0.375, 0.25, 0.375, 0.5, 0.625, 0.5, 0.625, 0.6871, 0.375, 0.6871, 0.375, 0.9371, 0.625, 0.9371, 0.625, 0.9565, 0.375, 0.9565, 0.375, 0.9565, 0.625, 0.9565, 0.625, 0.9741, 0.375, 0.9741, 0.375, 0.9741, 0.625, 0.9741, 0.625, 1.0, 0.375, 1.0, 0.375, 0.02593, 0.625, 0.02593, 0.625, 0.04346, 0.375, 0.04346, 0.375, 0.04346, 0.625, 0.04346, 0.625, 0.06289, 0.375, 0.06289, 0.625, 0.8129, 0.375, 0.8129, 0.3605, 0.7779, 0.6395, 0.7779, 0.6395, 0.7779, 0.3605, 0.7779, 0.3664, 0.7633, 0.6336, 0.7633, 0.6336, 0.7633, 0.3664, 0.7633, 0.371, 0.7241, 0.629, 0.7241, 0.629, 0.7241, 0.371, 0.7241, 0.374, 0.7065, 0.626, 0.7065, 0.626, 0.7065, 0.374, 0.7065, 0.375, 0.6871, 0.625, 0.6871, 0.125, 0.5, 0.375, 0.5, 0.375, 0.6871, 0.374, 0.7065, 0.371, 0.7241, 0.3664, 0.7633, 0.3605, 0.7779, 0.3121, 0.75, 0.1879, 0.75, 0.1685, 0.7469, 0.1509, 0.738, 0.137, 0.7241, 0.1281, 0.7065, 0.125, 0.6871])
me_cube_008.materials.append(mat_border_color)
me_cube_008.use_remesh_fix_poles = True
me_cube_008.use_remesh_preserve_attributes = False
me_cube_008.use_mirror_vertex_groups = False
me_cube_008.update()
me_cube_013 = bpy.data.meshes.new('Cube.013')
me_cube_013.from_pydata([(-1.0, 1.0, -1.0), (-1.0, 1.0, 1.0), (1.0, 1.0, -1.0), (1.0, 1.0, 1.0), (-0.4968, -1.0, -1.0), (-1.0, -0.4968, -1.0), (-0.6523, -0.9754, -1.0), (-0.7926, -0.9039, -1.0), (-0.9039, -0.7926, -1.0), (-0.9754, -0.6523, -1.0), (-1.0, -0.4968, 1.0), (-0.4968, -1.0, 1.0), (-0.9754, -0.6523, 1.0), (-0.9039, -0.7926, 1.0), (-0.7926, -0.9039, 1.0), (-0.6523, -0.9754, 1.0), (1.0, -0.4968, -1.0), (0.4968, -1.0, -1.0), (0.9754, -0.6523, -1.0), (0.9039, -0.7926, -1.0), (0.7926, -0.9039, -1.0), (0.6523, -0.9754, -1.0), (0.4968, -1.0, 1.0), (1.0, -0.4968, 1.0), (0.6523, -0.9754, 1.0), (0.7926, -0.9039, 1.0), (0.9039, -0.7926, 1.0), (0.9754, -0.6523, 1.0)], [], [(17, 22, 11, 4), (0, 1, 3, 2), (3, 1, 10, 12, 13, 14, 15, 11, 22, 24, 25, 26, 27, 23), (5, 10, 1, 0), (2, 3, 23, 16), (4, 11, 15, 6), (6, 15, 14, 7), (7, 14, 13, 8), (8, 13, 12, 9), (9, 12, 10, 5), (22, 17, 21, 24), (24, 21, 20, 25), (25, 20, 19, 26), (26, 19, 18, 27), (27, 18, 16, 23), (0, 2, 16, 18, 19, 20, 21, 17, 4, 6, 7, 8, 9, 5)])
_uv = me_cube_013.uv_layers.new(name='UVMap')
_uv.uv.foreach_set('vector', [0.375, 0.8129, 0.625, 0.8129, 0.625, 0.9371, 0.375, 0.9371, 0.375, 0.25, 0.625, 0.25, 0.625, 0.5, 0.375, 0.5, 0.625, 0.5, 0.875, 0.5, 0.875, 0.6871, 0.8719, 0.7065, 0.863, 0.7241, 0.8491, 0.738, 0.8315, 0.7469, 0.8121, 0.75, 0.6879, 0.75, 0.6395, 0.7779, 0.6336, 0.7633, 0.629, 0.7241, 0.626, 0.7065, 0.625, 0.6871, 0.375, 0.06289, 0.625, 0.06289, 0.625, 0.25, 0.375, 0.25, 0.375, 0.5, 0.625, 0.5, 0.625, 0.6871, 0.375, 0.6871, 0.375, 0.9371, 0.625, 0.9371, 0.625, 0.9565, 0.375, 0.9565, 0.375, 0.9565, 0.625, 0.9565, 0.625, 0.9741, 0.375, 0.9741, 0.375, 0.9741, 0.625, 0.9741, 0.625, 1.0, 0.375, 1.0, 0.375, 0.02593, 0.625, 0.02593, 0.625, 0.04346, 0.375, 0.04346, 0.375, 0.04346, 0.625, 0.04346, 0.625, 0.06289, 0.375, 0.06289, 0.625, 0.8129, 0.375, 0.8129, 0.3605, 0.7779, 0.6395, 0.7779, 0.6395, 0.7779, 0.3605, 0.7779, 0.3664, 0.7633, 0.6336, 0.7633, 0.6336, 0.7633, 0.3664, 0.7633, 0.371, 0.7241, 0.629, 0.7241, 0.629, 0.7241, 0.371, 0.7241, 0.374, 0.7065, 0.626, 0.7065, 0.626, 0.7065, 0.374, 0.7065, 0.375, 0.6871, 0.625, 0.6871, 0.125, 0.5, 0.375, 0.5, 0.375, 0.6871, 0.374, 0.7065, 0.371, 0.7241, 0.3664, 0.7633, 0.3605, 0.7779, 0.3121, 0.75, 0.1879, 0.75, 0.1685, 0.7469, 0.1509, 0.738, 0.137, 0.7241, 0.1281, 0.7065, 0.125, 0.6871])
me_cube_013.materials.append(mat_border_color)
me_cube_013.use_remesh_fix_poles = True
me_cube_013.use_remesh_preserve_attributes = False
me_cube_013.use_mirror_vertex_groups = False
me_cube_013.update()
me_floor_001 = bpy.data.meshes.new('Floor.001')
me_floor_001.from_pydata([(-1.0, -1.0, 0.0), (1.0, -1.0, 0.0), (-1.0, 1.0, 0.0), (1.0, 1.0, 0.0)], [], [(0, 1, 3, 2)])
_uv = me_floor_001.uv_layers.new(name='UVMap')
_uv.uv.foreach_set('vector', [0.0, 0.0, 1.0, 0.0, 1.0, 1.0, 0.0, 1.0])
me_floor_001.use_remesh_fix_poles = True
me_floor_001.use_remesh_preserve_attributes = False
me_floor_001.use_mirror_vertex_groups = False
me_floor_001.update()
me_top_001 = bpy.data.meshes.new('Top.001')
me_top_001.from_pydata([(-1.0, -1.0, -1.0), (-1.0, -1.0, 1.0), (-1.0, 1.0, -1.0), (-1.0, 1.0, 1.0), (1.0, -1.0, -1.0), (1.0, -1.0, 1.0), (1.0, 1.0, -1.0), (1.0, 1.0, 1.0)], [], [(0, 1, 3, 2), (2, 3, 7, 6), (6, 7, 5, 4), (4, 5, 1, 0), (2, 6, 4, 0), (7, 3, 1, 5)])
_uv = me_top_001.uv_layers.new(name='UVMap')
_uv.uv.foreach_set('vector', [0.375, 0.0, 0.625, 0.0, 0.625, 0.25, 0.375, 0.25, 0.375, 0.25, 0.625, 0.25, 0.625, 0.5, 0.375, 0.5, 0.375, 0.5, 0.625, 0.5, 0.625, 0.75, 0.375, 0.75, 0.375, 0.75, 0.625, 0.75, 0.625, 1.0, 0.375, 1.0, 0.125, 0.5, 0.375, 0.5, 0.375, 0.75, 0.125, 0.75, 0.625, 0.5, 0.875, 0.5, 0.875, 0.75, 0.625, 0.75])
me_top_001.materials.append(mat_brown)
me_top_001.use_remesh_fix_poles = True
me_top_001.use_remesh_preserve_attributes = False
me_top_001.use_mirror_vertex_groups = False
me_top_001.update()
me_cube_018 = bpy.data.meshes.new('Cube.018')
me_cube_018.from_pydata([(-1.0, -1.0, -1.0), (-1.0, -1.0, 1.0), (-1.0, 1.0, -1.0), (-1.0, 1.0, 1.0), (1.0, -1.0, -1.0), (1.0, -1.0, 1.0), (1.0, 1.0, -1.0), (1.0, 1.0, 1.0)], [], [(0, 1, 3, 2), (2, 3, 7, 6), (6, 7, 5, 4), (4, 5, 1, 0), (2, 6, 4, 0), (7, 3, 1, 5)])
_uv = me_cube_018.uv_layers.new(name='UVMap')
_uv.uv.foreach_set('vector', [0.375, 0.0, 0.625, 0.0, 0.625, 0.25, 0.375, 0.25, 0.375, 0.25, 0.625, 0.25, 0.625, 0.5, 0.375, 0.5, 0.375, 0.5, 0.625, 0.5, 0.625, 0.75, 0.375, 0.75, 0.375, 0.75, 0.625, 0.75, 0.625, 1.0, 0.375, 1.0, 0.125, 0.5, 0.375, 0.5, 0.375, 0.75, 0.125, 0.75, 0.625, 0.5, 0.875, 0.5, 0.875, 0.75, 0.625, 0.75])
me_cube_018.use_remesh_fix_poles = True
me_cube_018.use_remesh_preserve_attributes = False
me_cube_018.use_mirror_vertex_groups = False
me_cube_018.update()
me_cube_019 = bpy.data.meshes.new('Cube.019')
me_cube_019.from_pydata([(-1.0, -1.0, -1.0), (-1.0, -1.0, 1.0), (-1.0, 1.0, -1.0), (-1.0, 1.0, 1.0), (1.0, -1.0, -1.0), (1.0, -1.0, 1.0), (1.0, 1.0, -1.0), (1.0, 1.0, 1.0)], [], [(0, 1, 3, 2), (2, 3, 7, 6), (6, 7, 5, 4), (4, 5, 1, 0), (2, 6, 4, 0), (7, 3, 1, 5)])
_uv = me_cube_019.uv_layers.new(name='UVMap')
_uv.uv.foreach_set('vector', [0.375, 0.0, 0.625, 0.0, 0.625, 0.25, 0.375, 0.25, 0.375, 0.25, 0.625, 0.25, 0.625, 0.5, 0.375, 0.5, 0.375, 0.5, 0.625, 0.5, 0.625, 0.75, 0.375, 0.75, 0.375, 0.75, 0.625, 0.75, 0.625, 1.0, 0.375, 1.0, 0.125, 0.5, 0.375, 0.5, 0.375, 0.75, 0.125, 0.75, 0.625, 0.5, 0.875, 0.5, 0.875, 0.75, 0.625, 0.75])
me_cube_019.materials.append(mat_brown)
me_cube_019.use_remesh_fix_poles = True
me_cube_019.use_remesh_preserve_attributes = False
me_cube_019.use_mirror_vertex_groups = False
me_cube_019.update()
me_cube_020 = bpy.data.meshes.new('Cube.020')
me_cube_020.from_pydata([(-1.0, -1.0, -1.0), (-1.0, -1.0, 1.0), (-1.0, 1.0, -1.0), (-1.0, 1.0, 1.0), (1.0, -1.0, -1.0), (1.0, -1.0, 1.0), (1.0, 1.0, -1.0), (1.0, 1.0, 1.0)], [], [(0, 1, 3, 2), (2, 3, 7, 6), (6, 7, 5, 4), (4, 5, 1, 0), (2, 6, 4, 0), (7, 3, 1, 5)])
_uv = me_cube_020.uv_layers.new(name='UVMap')
_uv.uv.foreach_set('vector', [0.375, 0.0, 0.625, 0.0, 0.625, 0.25, 0.375, 0.25, 0.375, 0.25, 0.625, 0.25, 0.625, 0.5, 0.375, 0.5, 0.375, 0.5, 0.625, 0.5, 0.625, 0.75, 0.375, 0.75, 0.375, 0.75, 0.625, 0.75, 0.625, 1.0, 0.375, 1.0, 0.125, 0.5, 0.375, 0.5, 0.375, 0.75, 0.125, 0.75, 0.625, 0.5, 0.875, 0.5, 0.875, 0.75, 0.625, 0.75])
me_cube_020.materials.append(mat_brown)
me_cube_020.use_remesh_fix_poles = True
me_cube_020.use_remesh_preserve_attributes = False
me_cube_020.use_mirror_vertex_groups = False
me_cube_020.update()
me_cube_021 = bpy.data.meshes.new('Cube.021')
me_cube_021.from_pydata([(-1.0, -1.0, -1.0), (-1.0, -1.0, 1.0), (-1.0, 1.0, -1.0), (-1.0, 1.0, 1.0), (1.0, -1.0, -1.0), (1.0, -1.0, 1.0), (1.0, 1.0, -1.0), (1.0, 1.0, 1.0)], [], [(0, 1, 3, 2), (2, 3, 7, 6), (6, 7, 5, 4), (4, 5, 1, 0), (2, 6, 4, 0), (7, 3, 1, 5)])
_uv = me_cube_021.uv_layers.new(name='UVMap')
_uv.uv.foreach_set('vector', [0.375, 0.0, 0.625, 0.0, 0.625, 0.25, 0.375, 0.25, 0.375, 0.25, 0.625, 0.25, 0.625, 0.5, 0.375, 0.5, 0.375, 0.5, 0.625, 0.5, 0.625, 0.75, 0.375, 0.75, 0.375, 0.75, 0.625, 0.75, 0.625, 1.0, 0.375, 1.0, 0.125, 0.5, 0.375, 0.5, 0.375, 0.75, 0.125, 0.75, 0.625, 0.5, 0.875, 0.5, 0.875, 0.75, 0.625, 0.75])
me_cube_021.materials.append(mat_brown)
me_cube_021.use_remesh_fix_poles = True
me_cube_021.use_remesh_preserve_attributes = False
me_cube_021.use_mirror_vertex_groups = False
me_cube_021.update()
me_cube_022 = bpy.data.meshes.new('Cube.022')
me_cube_022.from_pydata([(-1.0, -1.0, -1.0), (-1.0, -1.0, 1.0), (-1.0, 1.0, -1.0), (-1.0, 1.0, 1.0), (1.0, -1.0, -1.0), (1.0, -1.0, 1.0), (1.0, 1.0, -1.0), (1.0, 1.0, 1.0)], [], [(0, 1, 3, 2), (2, 3, 7, 6), (6, 7, 5, 4), (4, 5, 1, 0), (2, 6, 4, 0), (7, 3, 1, 5)])
_uv = me_cube_022.uv_layers.new(name='UVMap')
_uv.uv.foreach_set('vector', [0.375, 0.0, 0.625, 0.0, 0.625, 0.25, 0.375, 0.25, 0.375, 0.25, 0.625, 0.25, 0.625, 0.5, 0.375, 0.5, 0.375, 0.5, 0.625, 0.5, 0.625, 0.75, 0.375, 0.75, 0.375, 0.75, 0.625, 0.75, 0.625, 1.0, 0.375, 1.0, 0.125, 0.5, 0.375, 0.5, 0.375, 0.75, 0.125, 0.75, 0.625, 0.5, 0.875, 0.5, 0.875, 0.75, 0.625, 0.75])
me_cube_022.materials.append(mat_brown)
me_cube_022.use_remesh_fix_poles = True
me_cube_022.use_remesh_preserve_attributes = False
me_cube_022.use_mirror_vertex_groups = False
me_cube_022.update()
me_cube_023 = bpy.data.meshes.new('Cube.023')
me_cube_023.from_pydata([(-1.0, -1.0, -1.0), (-1.0, -1.0, 1.0), (-1.0, 1.0, -1.0), (-1.0, 1.0, 1.0), (1.0, -1.0, -1.0), (1.0, -1.0, 1.0), (1.0, 1.0, -1.0), (1.0, 1.0, 1.0)], [], [(0, 1, 3, 2), (2, 3, 7, 6), (6, 7, 5, 4), (4, 5, 1, 0), (2, 6, 4, 0), (7, 3, 1, 5)])
_uv = me_cube_023.uv_layers.new(name='UVMap')
_uv.uv.foreach_set('vector', [0.375, 0.0, 0.625, 0.0, 0.625, 0.25, 0.375, 0.25, 0.375, 0.25, 0.625, 0.25, 0.625, 0.5, 0.375, 0.5, 0.375, 0.5, 0.625, 0.5, 0.625, 0.75, 0.375, 0.75, 0.375, 0.75, 0.625, 0.75, 0.625, 1.0, 0.375, 1.0, 0.125, 0.5, 0.375, 0.5, 0.375, 0.75, 0.125, 0.75, 0.625, 0.5, 0.875, 0.5, 0.875, 0.75, 0.625, 0.75])
me_cube_023.use_remesh_fix_poles = True
me_cube_023.use_remesh_preserve_attributes = False
me_cube_023.use_mirror_vertex_groups = False
me_cube_023.update()
me_cube_024 = bpy.data.meshes.new('Cube.024')
me_cube_024.from_pydata([(-1.0, -1.0, -1.0), (-1.0, -1.0, 1.0), (-1.0, 1.0, -1.0), (-1.0, 1.0, 1.0), (1.0, -1.0, -1.0), (1.0, -1.0, 1.0), (1.0, 1.0, -1.0), (1.0, 1.0, 1.0)], [], [(0, 1, 3, 2), (2, 3, 7, 6), (6, 7, 5, 4), (4, 5, 1, 0), (2, 6, 4, 0), (7, 3, 1, 5)])
_uv = me_cube_024.uv_layers.new(name='UVMap')
_uv.uv.foreach_set('vector', [0.375, 0.0, 0.625, 0.0, 0.625, 0.25, 0.375, 0.25, 0.375, 0.25, 0.625, 0.25, 0.625, 0.5, 0.375, 0.5, 0.375, 0.5, 0.625, 0.5, 0.625, 0.75, 0.375, 0.75, 0.375, 0.75, 0.625, 0.75, 0.625, 1.0, 0.375, 1.0, 0.125, 0.5, 0.375, 0.5, 0.375, 0.75, 0.125, 0.75, 0.625, 0.5, 0.875, 0.5, 0.875, 0.75, 0.625, 0.75])
me_cube_024.use_remesh_fix_poles = True
me_cube_024.use_remesh_preserve_attributes = False
me_cube_024.use_mirror_vertex_groups = False
me_cube_024.update()

# ---- curves / text
txt_text_001 = bpy.data.curves.new('Text.001', 'FONT')
txt_text_001.dimensions = '2D'
txt_text_001.body = 'Hi there,'
txt_text_001.materials.append(mat_black)
txt_text_001.use_path_clamp = True
txt_text_001.extrude = 0.08
txt_text_002 = bpy.data.curves.new('Text.002', 'FONT')
txt_text_002.dimensions = '2D'
txt_text_002.body = 'Hi there,'
txt_text_002.materials.append(mat_black)
txt_text_002.use_path_clamp = True
txt_text_002.extrude = 0.08

# ---- objects
ob_board = bpy.data.objects.new('Board', me_cube_012)
ob_border = bpy.data.objects.new('Border', me_cube_014)
ob_border_001 = bpy.data.objects.new('Border.001', me_cube_015)
ob_border_002 = bpy.data.objects.new('Border.002', me_cube_016)
ob_border_003 = bpy.data.objects.new('Border.003', me_cube_017)
ob_room = bpy.data.objects.new('Room', me_floor)
ob_table = bpy.data.objects.new('Table', me_top)
ob_text = bpy.data.objects.new('Text', txt_text_001)
ob_back_wall = bpy.data.objects.new('Back wall', me_cube_006)
ob_close_left_foot = bpy.data.objects.new('Close left foot ', me_cube_007)
ob_close_right_foor = bpy.data.objects.new('Close right foor', me_cube_010)
ob_far_left_foot = bpy.data.objects.new('Far left foot', me_cube_009)
ob_far_right_foot = bpy.data.objects.new('Far right foot', me_cube_011)
ob_left_wall = bpy.data.objects.new('Left wall', me_cube_004)
ob_right_wall = bpy.data.objects.new('Right wall', me_cube_005)
ob_board_001 = bpy.data.objects.new('Board.001', me_cube_001)
ob_border_004 = bpy.data.objects.new('Border.004', me_cube_002)
ob_border_005 = bpy.data.objects.new('Border.005', me_cube_003)
ob_border_006 = bpy.data.objects.new('Border.006', me_cube_008)
ob_border_007 = bpy.data.objects.new('Border.007', me_cube_013)
ob_room_001 = bpy.data.objects.new('Room.001', me_floor_001)
ob_table_001 = bpy.data.objects.new('Table.001', me_top_001)
ob_text_001 = bpy.data.objects.new('Text.001', txt_text_002)
ob_back_wall_001 = bpy.data.objects.new('Back wall.001', me_cube_018)
ob_close_left_foot__001 = bpy.data.objects.new('Close left foot .001', me_cube_019)
ob_close_right_foor_001 = bpy.data.objects.new('Close right foor.001', me_cube_020)
ob_far_left_foot_001 = bpy.data.objects.new('Far left foot.001', me_cube_021)
ob_far_right_foot_001 = bpy.data.objects.new('Far right foot.001', me_cube_022)
ob_left_wall_001 = bpy.data.objects.new('Left wall.001', me_cube_023)
ob_right_wall_001 = bpy.data.objects.new('Right wall.001', me_cube_024)

# ---- transforms, parenting, visibility, modifiers, constraints
ob_board.location = (0.0, 0.6742, 0.7201)
ob_board.scale = (0.7193, 0.008358, 0.3622)
ob_board.lineart.crease_threshold = 0.0
ob_border.location = (0.7401, 0.6872, 0.718)
ob_border.scale = (0.02596, 0.02596, 0.3842)
ob_border.lineart.crease_threshold = 0.0
ob_border_001.location = (-0.7263, 0.6872, 0.718)
ob_border_001.scale = (0.02596, 0.02596, 0.3842)
ob_border_001.lineart.crease_threshold = 0.0
ob_border_002.location = (0.004864, 0.6872, 1.088)
ob_border_002.rotation_euler = (-0.0, 1.571, 0.0)
ob_border_002.scale = (0.02596, 0.02596, 0.7555)
ob_border_002.lineart.crease_threshold = 0.0
ob_border_003.location = (0.004864, 0.6872, 0.3483)
ob_border_003.rotation_euler = (-0.0, 1.571, 0.0)
ob_border_003.scale = (0.02596, 0.02596, 0.7555)
ob_border_003.lineart.crease_threshold = 0.0
ob_room.location = (0.0, 0.0, 0.0)
ob_room.rotation_euler = (0.0, -0.0, -1.571)
ob_room.scale = (0.7, 1.049, 6.0)
ob_room.lineart.crease_threshold = 0.0
ob_table.location = (0.0, 0.444, 0.3163)
ob_table.scale = (0.6357, 0.2124, 0.009954)
ob_table.lineart.crease_threshold = 0.0
ob_text.location = (-0.6815, 0.6613, 0.8865)
ob_text.rotation_euler = (1.571, -0.0, 0.0)
ob_text.scale = (0.2177, 0.2177, -0.02721)
ob_text.lineart.crease_threshold = 0.0
ob_back_wall.parent = ob_room
ob_back_wall.matrix_parent_inverse = Matrix(((-8.742e-09, -0.2, 0.0, -0.25), (0.2, -8.742e-09, -0.0, 0.006496), (-0.0, 0.0, 0.2, -1.192e-08), (-0.0, 0.0, -0.0, 1.0)))
ob_back_wall.location = (0.0, 3.75, 1.0)
ob_back_wall.scale = (5.0, 0.1, 1.0)
ob_back_wall.lineart.crease_threshold = 0.0
ob_close_left_foot.parent = ob_table
ob_close_left_foot.matrix_parent_inverse = Matrix(((1.573, -0.0, 0.0, -0.1514), (-0.0, 2.685, -0.0, 0.0), (0.0, -0.0, 71.98, -67.05), (-0.0, 0.0, -0.0, 1.0)))
ob_close_left_foot.location = (-0.5129, -0.346, 0.7053)
ob_close_left_foot.scale = (0.02596, 0.02596, 0.2139)
ob_close_left_foot.lineart.crease_threshold = 0.0
ob_close_right_foor.parent = ob_table
ob_close_right_foor.matrix_parent_inverse = Matrix(((1.573, -0.0, 0.0, -0.1514), (-0.0, 2.685, -0.0, 0.0), (0.0, -0.0, 71.98, -67.05), (-0.0, 0.0, -0.0, 1.0)))
ob_close_right_foor.location = (0.7058, -0.346, 0.7053)
ob_close_right_foor.scale = (0.02596, 0.02596, 0.2139)
ob_close_right_foor.lineart.crease_threshold = 0.0
ob_far_left_foot.parent = ob_table
ob_far_left_foot.matrix_parent_inverse = Matrix(((1.573, -0.0, 0.0, -0.1514), (-0.0, 2.685, -0.0, 0.0), (0.0, -0.0, 71.98, -67.05), (-0.0, 0.0, -0.0, 1.0)))
ob_far_left_foot.location = (-0.5133, 0.346, 0.7053)
ob_far_left_foot.scale = (0.02596, 0.02596, 0.2139)
ob_far_left_foot.lineart.crease_threshold = 0.0
ob_far_right_foot.parent = ob_table
ob_far_right_foot.matrix_parent_inverse = Matrix(((1.573, -0.0, 0.0, -0.1514), (-0.0, 2.685, -0.0, 0.0), (0.0, -0.0, 71.98, -67.05), (-0.0, 0.0, -0.0, 1.0)))
ob_far_right_foot.location = (0.7054, 0.346, 0.7053)
ob_far_right_foot.scale = (0.02596, 0.02596, 0.2139)
ob_far_right_foot.lineart.crease_threshold = 0.0
ob_left_wall.parent = ob_room
ob_left_wall.matrix_parent_inverse = Matrix(((-8.742e-09, -0.2, 0.0, -0.25), (0.2, -8.742e-09, -0.0, 0.006496), (-0.0, 0.0, 0.2, -1.192e-08), (-0.0, 0.0, -0.0, 1.0)))
ob_left_wall.location = (-5.032, -1.25, 1.0)
ob_left_wall.rotation_euler = (0.0, 0.0, -1.571)
ob_left_wall.scale = (5.0, 0.1, 1.0)
ob_left_wall.lineart.crease_threshold = 0.0
ob_right_wall.parent = ob_room
ob_right_wall.matrix_parent_inverse = Matrix(((-8.742e-09, -0.2, 0.0, -0.25), (0.2, -8.742e-09, -0.0, 0.006496), (-0.0, 0.0, 0.2, -1.192e-08), (-0.0, 0.0, -0.0, 1.0)))
ob_right_wall.location = (4.968, -1.25, 1.0)
ob_right_wall.rotation_euler = (0.0, 0.0, -1.571)
ob_right_wall.scale = (5.0, 0.1, 1.0)
ob_right_wall.lineart.crease_threshold = 0.0
ob_board_001.location = (-0.001149, -4.931, 0.7201)
ob_board_001.rotation_euler = (0.0, -0.0, 3.142)
ob_board_001.scale = (0.7193, 0.008358, 0.3622)
ob_board_001.lineart.crease_threshold = 0.0
ob_border_004.location = (-0.7413, -4.944, 0.718)
ob_border_004.rotation_euler = (0.0, -0.0, 3.142)
ob_border_004.scale = (0.02596, 0.02596, 0.3842)
ob_border_004.lineart.crease_threshold = 0.0
ob_border_005.location = (0.7251, -4.944, 0.718)
ob_border_005.rotation_euler = (0.0, -0.0, 3.142)
ob_border_005.scale = (0.02596, 0.02596, 0.3842)
ob_border_005.lineart.crease_threshold = 0.0
ob_border_006.location = (-0.006013, -4.944, 1.088)
ob_border_006.rotation_euler = (-3.142, 1.571, 0.0)
ob_border_006.scale = (0.02596, 0.02596, 0.7555)
ob_border_006.lineart.crease_threshold = 0.0
ob_border_007.location = (-0.006013, -4.944, 0.3483)
ob_border_007.rotation_euler = (-3.142, 1.571, 0.0)
ob_border_007.scale = (0.02596, 0.02596, 0.7555)
ob_border_007.lineart.crease_threshold = 0.0
ob_room_001.location = (-0.001149, -4.257, 0.0)
ob_room_001.rotation_euler = (0.0, 0.0, 1.571)
ob_room_001.scale = (0.7, 1.049, 6.0)
ob_room_001.lineart.crease_threshold = 0.0
ob_table_001.location = (-0.001149, -4.701, 0.3163)
ob_table_001.rotation_euler = (0.0, -0.0, 3.142)
ob_table_001.scale = (0.6357, 0.2124, 0.009954)
ob_table_001.lineart.crease_threshold = 0.0
ob_text_001.location = (0.6803, -4.918, 0.8865)
ob_text_001.rotation_euler = (1.571, -0.0, 3.142)
ob_text_001.scale = (0.2177, 0.2177, -0.02721)
ob_text_001.lineart.crease_threshold = 0.0
ob_back_wall_001.parent = ob_room_001
ob_back_wall_001.matrix_parent_inverse = Matrix(((-8.742e-09, -0.2, 0.0, -0.25), (0.2, -8.742e-09, -0.0, 0.006496), (-0.0, 0.0, 0.2, -1.192e-08), (-0.0, 0.0, -0.0, 1.0)))
ob_back_wall_001.location = (-0.03248, 3.75, 1.0)
ob_back_wall_001.scale = (5.0, 0.1, 1.0)
ob_back_wall_001.lineart.crease_threshold = 0.0
ob_close_left_foot__001.parent = ob_table_001
ob_close_left_foot__001.matrix_parent_inverse = Matrix(((1.573, -0.0, 0.0, -0.1514), (-0.0, 2.685, -0.0, 0.0), (0.0, -0.0, 71.98, -67.05), (-0.0, 0.0, -0.0, 1.0)))
ob_close_left_foot__001.location = (-0.5129, -0.346, 0.7053)
ob_close_left_foot__001.scale = (0.02596, 0.02596, 0.2139)
ob_close_left_foot__001.lineart.crease_threshold = 0.0
ob_close_right_foor_001.parent = ob_table_001
ob_close_right_foor_001.matrix_parent_inverse = Matrix(((1.573, -0.0, 0.0, -0.1514), (-0.0, 2.685, -0.0, 0.0), (0.0, -0.0, 71.98, -67.05), (-0.0, 0.0, -0.0, 1.0)))
ob_close_right_foor_001.location = (0.7058, -0.346, 0.7053)
ob_close_right_foor_001.scale = (0.02596, 0.02596, 0.2139)
ob_close_right_foor_001.lineart.crease_threshold = 0.0
ob_far_left_foot_001.parent = ob_table_001
ob_far_left_foot_001.matrix_parent_inverse = Matrix(((1.573, -0.0, 0.0, -0.1514), (-0.0, 2.685, -0.0, 0.0), (0.0, -0.0, 71.98, -67.05), (-0.0, 0.0, -0.0, 1.0)))
ob_far_left_foot_001.location = (-0.5133, 0.346, 0.7053)
ob_far_left_foot_001.scale = (0.02596, 0.02596, 0.2139)
ob_far_left_foot_001.lineart.crease_threshold = 0.0
ob_far_right_foot_001.parent = ob_table_001
ob_far_right_foot_001.matrix_parent_inverse = Matrix(((1.573, -0.0, 0.0, -0.1514), (-0.0, 2.685, -0.0, 0.0), (0.0, -0.0, 71.98, -67.05), (-0.0, 0.0, -0.0, 1.0)))
ob_far_right_foot_001.location = (0.7054, 0.346, 0.7053)
ob_far_right_foot_001.scale = (0.02596, 0.02596, 0.2139)
ob_far_right_foot_001.lineart.crease_threshold = 0.0
ob_left_wall_001.parent = ob_room_001
ob_left_wall_001.matrix_parent_inverse = Matrix(((-8.742e-09, -0.2, 0.0, -0.25), (0.2, -8.742e-09, -0.0, 0.006496), (-0.0, 0.0, 0.2, -1.192e-08), (-0.0, 0.0, -0.0, 1.0)))
ob_left_wall_001.location = (-5.032, -1.25, 1.0)
ob_left_wall_001.rotation_euler = (0.0, 0.0, -1.571)
ob_left_wall_001.scale = (5.0, 0.1, 1.0)
ob_left_wall_001.lineart.crease_threshold = 0.0
ob_right_wall_001.parent = ob_room_001
ob_right_wall_001.matrix_parent_inverse = Matrix(((-8.742e-09, -0.2, 0.0, -0.25), (0.2, -8.742e-09, -0.0, 0.006496), (-0.0, 0.0, 0.2, -1.192e-08), (-0.0, 0.0, -0.0, 1.0)))
ob_right_wall_001.location = (4.968, -1.25, 1.0)
ob_right_wall_001.rotation_euler = (0.0, 0.0, -1.571)
ob_right_wall_001.scale = (5.0, 0.1, 1.0)
ob_right_wall_001.lineart.crease_threshold = 0.0

# ---- collection membership
col_side__1.objects.link(ob_board)
col_side__1.objects.link(ob_border)
col_side__1.objects.link(ob_border_001)
col_side__1.objects.link(ob_border_002)
col_side__1.objects.link(ob_border_003)
col_side__1.objects.link(ob_room)
col_side__1.objects.link(ob_table)
col_side__1.objects.link(ob_text)
col_side__1.objects.link(ob_back_wall)
col_side__1.objects.link(ob_close_left_foot)
col_side__1.objects.link(ob_close_right_foor)
col_side__1.objects.link(ob_far_left_foot)
col_side__1.objects.link(ob_far_right_foot)
col_side__1.objects.link(ob_left_wall)
col_side__1.objects.link(ob_right_wall)
col_side__2.objects.link(ob_board_001)
col_side__2.objects.link(ob_border_004)
col_side__2.objects.link(ob_border_005)
col_side__2.objects.link(ob_border_006)
col_side__2.objects.link(ob_border_007)
col_side__2.objects.link(ob_room_001)
col_side__2.objects.link(ob_table_001)
col_side__2.objects.link(ob_text_001)
col_side__2.objects.link(ob_back_wall_001)
col_side__2.objects.link(ob_close_left_foot__001)
col_side__2.objects.link(ob_close_right_foor_001)
col_side__2.objects.link(ob_far_left_foot_001)
col_side__2.objects.link(ob_far_right_foot_001)
col_side__2.objects.link(ob_left_wall_001)
col_side__2.objects.link(ob_right_wall_001)

# ---- scene / render settings (as saved in the file)
scene.frame_start = 1; scene.frame_end = 250; scene.frame_set(0)
scene.render.engine = 'CYCLES'
scene.cycles.feature_set = 'EXPERIMENTAL'
scene.cycles.use_denoising = False
scene.cycles.samples = 128
scene.cycles.sampling_pattern = 'TABULATED_SOBOL'
scene.cycles.use_adaptive_sampling = False
scene.cycles.use_light_tree = False
scene.view_settings.view_transform = 'Filmic'
bpy.context.view_layer.update()

# ---- added for rendering (the .blend has no active camera and no usable light): camera, sun
cam_auto = bpy.data.cameras.new('AutoCamera')
cam_auto.lens = 50.0
cam_auto.sensor_width = 36.0
cam_auto.clip_end = 1000.0
ob_auto_camera = bpy.data.objects.new('AutoCamera', cam_auto)
scene.collection.objects.link(ob_auto_camera)
ob_auto_camera.location = (6.04286, -9.38073, 6.03474)
ob_auto_camera.rotation_euler = (1.09748, -7.21219e-08, 0.694738)
scene.camera = ob_auto_camera
light_auto_sun = bpy.data.lights.new('AutoSun', 'SUN')
light_auto_sun.energy = 3.0
light_auto_sun.angle = 0.0523599
ob_auto_sun = bpy.data.objects.new('AutoSun', light_auto_sun)
scene.collection.objects.link(ob_auto_sun)
ob_auto_sun.rotation_euler = (0.872665, 0.174533, 0.523599)
bpy.context.view_layer.update()
